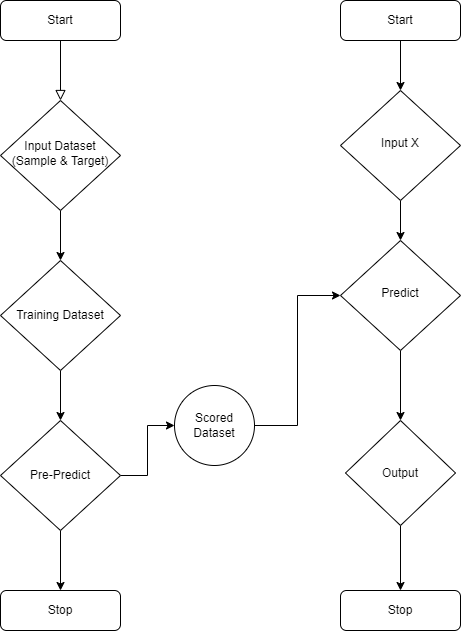

The diagram above was exported from draw.io. Its source (the exported page's mxGraphModel, read from the mxfile embedded in the PNG):
<mxGraphModel dx="1422" dy="786" grid="1" gridSize="10" guides="1" tooltips="1" connect="1" arrows="1" fold="1" page="1" pageScale="1" pageWidth="827" pageHeight="1169" math="0" shadow="0">
  <root>
    <mxCell id="WIyWlLk6GJQsqaUBKTNV-0" />
    <mxCell id="WIyWlLk6GJQsqaUBKTNV-1" parent="WIyWlLk6GJQsqaUBKTNV-0" />
    <mxCell id="WIyWlLk6GJQsqaUBKTNV-2" value="" style="rounded=0;html=1;jettySize=auto;orthogonalLoop=1;fontSize=11;endArrow=block;endFill=0;endSize=8;strokeWidth=1;shadow=0;labelBackgroundColor=none;edgeStyle=orthogonalEdgeStyle;" parent="WIyWlLk6GJQsqaUBKTNV-1" source="WIyWlLk6GJQsqaUBKTNV-3" target="WIyWlLk6GJQsqaUBKTNV-6" edge="1">
      <mxGeometry relative="1" as="geometry" />
    </mxCell>
    <mxCell id="WIyWlLk6GJQsqaUBKTNV-3" value="Start" style="rounded=1;whiteSpace=wrap;html=1;fontSize=12;glass=0;strokeWidth=1;shadow=0;" parent="WIyWlLk6GJQsqaUBKTNV-1" vertex="1">
      <mxGeometry x="160" y="80" width="120" height="40" as="geometry" />
    </mxCell>
    <mxCell id="o7xeD4OTxC3OFLEO-gu9-4" style="edgeStyle=orthogonalEdgeStyle;rounded=0;orthogonalLoop=1;jettySize=auto;html=1;exitX=0.5;exitY=1;exitDx=0;exitDy=0;entryX=0.5;entryY=0;entryDx=0;entryDy=0;" edge="1" parent="WIyWlLk6GJQsqaUBKTNV-1" source="WIyWlLk6GJQsqaUBKTNV-6" target="o7xeD4OTxC3OFLEO-gu9-2">
      <mxGeometry relative="1" as="geometry" />
    </mxCell>
    <mxCell id="WIyWlLk6GJQsqaUBKTNV-6" value="Input Dataset&lt;br&gt;(Sample &amp;amp; Target)" style="rhombus;whiteSpace=wrap;html=1;shadow=0;fontFamily=Helvetica;fontSize=12;align=center;strokeWidth=1;spacing=6;spacingTop=-4;" parent="WIyWlLk6GJQsqaUBKTNV-1" vertex="1">
      <mxGeometry x="160" y="180" width="120" height="110" as="geometry" />
    </mxCell>
    <mxCell id="WIyWlLk6GJQsqaUBKTNV-11" value="Stop" style="rounded=1;whiteSpace=wrap;html=1;fontSize=12;glass=0;strokeWidth=1;shadow=0;" parent="WIyWlLk6GJQsqaUBKTNV-1" vertex="1">
      <mxGeometry x="160" y="670" width="120" height="40" as="geometry" />
    </mxCell>
    <mxCell id="o7xeD4OTxC3OFLEO-gu9-5" style="edgeStyle=orthogonalEdgeStyle;rounded=0;orthogonalLoop=1;jettySize=auto;html=1;exitX=0.5;exitY=1;exitDx=0;exitDy=0;entryX=0.5;entryY=0;entryDx=0;entryDy=0;" edge="1" parent="WIyWlLk6GJQsqaUBKTNV-1" source="o7xeD4OTxC3OFLEO-gu9-2" target="o7xeD4OTxC3OFLEO-gu9-3">
      <mxGeometry relative="1" as="geometry" />
    </mxCell>
    <mxCell id="o7xeD4OTxC3OFLEO-gu9-2" value="Training Dataset" style="rhombus;whiteSpace=wrap;html=1;" vertex="1" parent="WIyWlLk6GJQsqaUBKTNV-1">
      <mxGeometry x="160" y="340" width="120" height="110" as="geometry" />
    </mxCell>
    <mxCell id="o7xeD4OTxC3OFLEO-gu9-6" style="edgeStyle=orthogonalEdgeStyle;rounded=0;orthogonalLoop=1;jettySize=auto;html=1;exitX=0.5;exitY=1;exitDx=0;exitDy=0;entryX=0.5;entryY=0;entryDx=0;entryDy=0;" edge="1" parent="WIyWlLk6GJQsqaUBKTNV-1" source="o7xeD4OTxC3OFLEO-gu9-3" target="WIyWlLk6GJQsqaUBKTNV-11">
      <mxGeometry relative="1" as="geometry" />
    </mxCell>
    <mxCell id="o7xeD4OTxC3OFLEO-gu9-9" style="edgeStyle=orthogonalEdgeStyle;rounded=0;orthogonalLoop=1;jettySize=auto;html=1;exitX=1;exitY=0.5;exitDx=0;exitDy=0;entryX=0;entryY=0.5;entryDx=0;entryDy=0;" edge="1" parent="WIyWlLk6GJQsqaUBKTNV-1" source="o7xeD4OTxC3OFLEO-gu9-3" target="o7xeD4OTxC3OFLEO-gu9-8">
      <mxGeometry relative="1" as="geometry" />
    </mxCell>
    <mxCell id="o7xeD4OTxC3OFLEO-gu9-3" value="Pre-Predict" style="rhombus;whiteSpace=wrap;html=1;" vertex="1" parent="WIyWlLk6GJQsqaUBKTNV-1">
      <mxGeometry x="160" y="500" width="120" height="110" as="geometry" />
    </mxCell>
    <mxCell id="o7xeD4OTxC3OFLEO-gu9-13" style="edgeStyle=orthogonalEdgeStyle;rounded=0;orthogonalLoop=1;jettySize=auto;html=1;exitX=1;exitY=0.5;exitDx=0;exitDy=0;entryX=0;entryY=0.5;entryDx=0;entryDy=0;" edge="1" parent="WIyWlLk6GJQsqaUBKTNV-1" source="o7xeD4OTxC3OFLEO-gu9-8" target="o7xeD4OTxC3OFLEO-gu9-12">
      <mxGeometry relative="1" as="geometry" />
    </mxCell>
    <mxCell id="o7xeD4OTxC3OFLEO-gu9-8" value="Scored Dataset" style="ellipse;whiteSpace=wrap;html=1;aspect=fixed;" vertex="1" parent="WIyWlLk6GJQsqaUBKTNV-1">
      <mxGeometry x="334" y="465" width="80" height="80" as="geometry" />
    </mxCell>
    <mxCell id="o7xeD4OTxC3OFLEO-gu9-15" style="edgeStyle=orthogonalEdgeStyle;rounded=0;orthogonalLoop=1;jettySize=auto;html=1;exitX=0.5;exitY=1;exitDx=0;exitDy=0;entryX=0.5;entryY=0;entryDx=0;entryDy=0;" edge="1" parent="WIyWlLk6GJQsqaUBKTNV-1" source="o7xeD4OTxC3OFLEO-gu9-10" target="o7xeD4OTxC3OFLEO-gu9-11">
      <mxGeometry relative="1" as="geometry" />
    </mxCell>
    <mxCell id="o7xeD4OTxC3OFLEO-gu9-10" value="Start" style="rounded=1;whiteSpace=wrap;html=1;fontSize=12;glass=0;strokeWidth=1;shadow=0;" vertex="1" parent="WIyWlLk6GJQsqaUBKTNV-1">
      <mxGeometry x="500" y="80" width="120" height="40" as="geometry" />
    </mxCell>
    <mxCell id="o7xeD4OTxC3OFLEO-gu9-14" style="edgeStyle=orthogonalEdgeStyle;rounded=0;orthogonalLoop=1;jettySize=auto;html=1;entryX=0.5;entryY=0;entryDx=0;entryDy=0;" edge="1" parent="WIyWlLk6GJQsqaUBKTNV-1" source="o7xeD4OTxC3OFLEO-gu9-11" target="o7xeD4OTxC3OFLEO-gu9-12">
      <mxGeometry relative="1" as="geometry" />
    </mxCell>
    <mxCell id="o7xeD4OTxC3OFLEO-gu9-11" value="Input X" style="rhombus;whiteSpace=wrap;html=1;shadow=0;fontFamily=Helvetica;fontSize=12;align=center;strokeWidth=1;spacing=6;spacingTop=-4;" vertex="1" parent="WIyWlLk6GJQsqaUBKTNV-1">
      <mxGeometry x="500" y="170" width="120" height="110" as="geometry" />
    </mxCell>
    <mxCell id="o7xeD4OTxC3OFLEO-gu9-18" style="edgeStyle=orthogonalEdgeStyle;rounded=0;orthogonalLoop=1;jettySize=auto;html=1;exitX=0.5;exitY=1;exitDx=0;exitDy=0;entryX=0.5;entryY=0;entryDx=0;entryDy=0;" edge="1" parent="WIyWlLk6GJQsqaUBKTNV-1" source="o7xeD4OTxC3OFLEO-gu9-12" target="o7xeD4OTxC3OFLEO-gu9-17">
      <mxGeometry relative="1" as="geometry" />
    </mxCell>
    <mxCell id="o7xeD4OTxC3OFLEO-gu9-12" value="Predict" style="rhombus;whiteSpace=wrap;html=1;shadow=0;fontFamily=Helvetica;fontSize=12;align=center;strokeWidth=1;spacing=6;spacingTop=-4;" vertex="1" parent="WIyWlLk6GJQsqaUBKTNV-1">
      <mxGeometry x="500" y="320" width="120" height="110" as="geometry" />
    </mxCell>
    <mxCell id="o7xeD4OTxC3OFLEO-gu9-20" style="edgeStyle=orthogonalEdgeStyle;rounded=0;orthogonalLoop=1;jettySize=auto;html=1;exitX=0.5;exitY=1;exitDx=0;exitDy=0;" edge="1" parent="WIyWlLk6GJQsqaUBKTNV-1" source="o7xeD4OTxC3OFLEO-gu9-17" target="o7xeD4OTxC3OFLEO-gu9-19">
      <mxGeometry relative="1" as="geometry" />
    </mxCell>
    <mxCell id="o7xeD4OTxC3OFLEO-gu9-17" value="Output" style="rhombus;whiteSpace=wrap;html=1;" vertex="1" parent="WIyWlLk6GJQsqaUBKTNV-1">
      <mxGeometry x="505" y="500" width="110" height="105" as="geometry" />
    </mxCell>
    <mxCell id="o7xeD4OTxC3OFLEO-gu9-19" value="Stop" style="rounded=1;whiteSpace=wrap;html=1;fontSize=12;glass=0;strokeWidth=1;shadow=0;" vertex="1" parent="WIyWlLk6GJQsqaUBKTNV-1">
      <mxGeometry x="500" y="670" width="120" height="40" as="geometry" />
    </mxCell>
  </root>
</mxGraphModel>